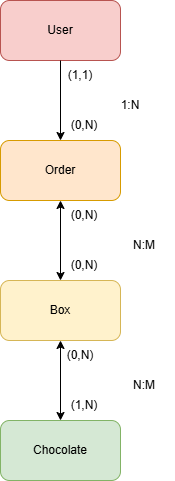

The diagram above was exported from draw.io. Its source (the exported page's mxGraphModel, read from the mxfile embedded in the PNG):
<mxGraphModel dx="1030" dy="527" grid="1" gridSize="10" guides="1" tooltips="1" connect="1" arrows="1" fold="1" page="1" pageScale="1" pageWidth="827" pageHeight="1169" math="0" shadow="0">
  <root>
    <mxCell id="0" />
    <mxCell id="1" parent="0" />
    <mxCell id="BMA4vf_0Diou-B63OZwS-1" parent="1" style="rounded=1;whiteSpace=wrap;html=1;fillColor=#f8cecc;strokeColor=#b85450;" value="" vertex="1">
      <mxGeometry height="60" width="120" x="360" y="20" as="geometry" />
    </mxCell>
    <mxCell id="BMA4vf_0Diou-B63OZwS-2" parent="1" style="rounded=1;whiteSpace=wrap;html=1;fillColor=#ffe6cc;strokeColor=#d79b00;" value="" vertex="1">
      <mxGeometry height="60" width="120" x="360" y="160" as="geometry" />
    </mxCell>
    <mxCell id="BMA4vf_0Diou-B63OZwS-3" parent="1" style="rounded=1;whiteSpace=wrap;html=1;fillColor=#fff2cc;strokeColor=#d6b656;" value="" vertex="1">
      <mxGeometry height="60" width="120" x="360" y="300" as="geometry" />
    </mxCell>
    <mxCell id="BMA4vf_0Diou-B63OZwS-4" parent="1" style="rounded=1;whiteSpace=wrap;html=1;fillColor=#d5e8d4;strokeColor=#82b366;" value="" vertex="1">
      <mxGeometry height="60" width="120" x="360" y="440" as="geometry" />
    </mxCell>
    <mxCell id="BMA4vf_0Diou-B63OZwS-9" edge="1" parent="1" source="BMA4vf_0Diou-B63OZwS-1" style="endArrow=classic;html=1;rounded=0;exitX=0.5;exitY=1;exitDx=0;exitDy=0;entryX=0.5;entryY=0;entryDx=0;entryDy=0;" target="BMA4vf_0Diou-B63OZwS-2" value="">
      <mxGeometry height="50" relative="1" width="50" as="geometry">
        <mxPoint x="390" y="300" as="sourcePoint" />
        <mxPoint x="440" y="250" as="targetPoint" />
      </mxGeometry>
    </mxCell>
    <mxCell id="BMA4vf_0Diou-B63OZwS-10" edge="1" parent="1" source="BMA4vf_0Diou-B63OZwS-3" style="endArrow=classic;startArrow=classic;html=1;rounded=0;entryX=0.5;entryY=1;entryDx=0;entryDy=0;exitX=0.5;exitY=0;exitDx=0;exitDy=0;" target="BMA4vf_0Diou-B63OZwS-2" value="">
      <mxGeometry height="50" relative="1" width="50" as="geometry">
        <mxPoint x="390" y="300" as="sourcePoint" />
        <mxPoint x="440" y="250" as="targetPoint" />
      </mxGeometry>
    </mxCell>
    <mxCell id="BMA4vf_0Diou-B63OZwS-11" edge="1" parent="1" source="BMA4vf_0Diou-B63OZwS-4" style="endArrow=classic;startArrow=classic;html=1;rounded=0;entryX=0.5;entryY=1;entryDx=0;entryDy=0;exitX=0.5;exitY=0;exitDx=0;exitDy=0;" target="BMA4vf_0Diou-B63OZwS-3" value="">
      <mxGeometry height="50" relative="1" width="50" as="geometry">
        <mxPoint x="420" y="430" as="sourcePoint" />
        <mxPoint x="440" y="250" as="targetPoint" />
      </mxGeometry>
    </mxCell>
    <mxCell id="BMA4vf_0Diou-B63OZwS-12" parent="1" style="text;html=1;whiteSpace=wrap;strokeColor=none;fillColor=none;align=center;verticalAlign=middle;rounded=0;" value="User" vertex="1">
      <mxGeometry height="30" width="60" x="390" y="35" as="geometry" />
    </mxCell>
    <mxCell id="BMA4vf_0Diou-B63OZwS-13" parent="1" style="text;html=1;whiteSpace=wrap;strokeColor=none;fillColor=none;align=center;verticalAlign=middle;rounded=0;" value="Order&lt;span style=&quot;color: rgba(0, 0, 0, 0); font-family: monospace; font-size: 0px; text-align: start; text-wrap-mode: nowrap;&quot;&gt;%3CmxGraphModel%3E%3Croot%3E%3CmxCell%20id%3D%220%22%2F%3E%3CmxCell%20id%3D%221%22%20parent%3D%220%22%2F%3E%3CmxCell%20id%3D%222%22%20parent%3D%221%22%20style%3D%22text%3Bhtml%3D1%3BwhiteSpace%3Dwrap%3BstrokeColor%3Dnone%3BfillColor%3Dnone%3Balign%3Dcenter%3BverticalAlign%3Dmiddle%3Brounded%3D0%3B%22%20value%3D%22User%22%20vertex%3D%221%22%3E%3CmxGeometry%20height%3D%2230%22%20width%3D%2260%22%20x%3D%22390%22%20y%3D%2235%22%20as%3D%22geometry%22%2F%3E%3C%2FmxCell%3E%3C%2Froot%3E%3C%2FmxGraphModel%3E&lt;/span&gt;" vertex="1">
      <mxGeometry height="30" width="60" x="390" y="175" as="geometry" />
    </mxCell>
    <mxCell id="BMA4vf_0Diou-B63OZwS-14" parent="1" style="text;html=1;whiteSpace=wrap;strokeColor=none;fillColor=none;align=center;verticalAlign=middle;rounded=0;" value="Box" vertex="1">
      <mxGeometry height="30" width="60" x="390" y="315" as="geometry" />
    </mxCell>
    <mxCell id="BMA4vf_0Diou-B63OZwS-15" parent="1" style="text;html=1;whiteSpace=wrap;strokeColor=none;fillColor=none;align=center;verticalAlign=middle;rounded=0;" value="Chocolate" vertex="1">
      <mxGeometry height="30" width="60" x="390" y="455" as="geometry" />
    </mxCell>
    <mxCell id="BMA4vf_0Diou-B63OZwS-16" parent="1" style="text;html=1;whiteSpace=wrap;strokeColor=none;fillColor=none;align=center;verticalAlign=middle;rounded=0;" value="(0,N)" vertex="1">
      <mxGeometry height="30" width="60" x="414" y="130" as="geometry" />
    </mxCell>
    <mxCell id="BMA4vf_0Diou-B63OZwS-17" parent="1" style="text;html=1;whiteSpace=wrap;strokeColor=none;fillColor=none;align=center;verticalAlign=middle;rounded=0;" value="(1,1)" vertex="1">
      <mxGeometry height="30" width="60" x="410" y="80" as="geometry" />
    </mxCell>
    <mxCell id="BMA4vf_0Diou-B63OZwS-18" parent="1" style="text;html=1;whiteSpace=wrap;strokeColor=none;fillColor=none;align=center;verticalAlign=middle;rounded=0;" value="(0,N)" vertex="1">
      <mxGeometry height="30" width="60" x="414" y="220" as="geometry" />
    </mxCell>
    <mxCell id="BMA4vf_0Diou-B63OZwS-19" parent="1" style="text;html=1;whiteSpace=wrap;strokeColor=none;fillColor=none;align=center;verticalAlign=middle;rounded=0;" value="(0,N)" vertex="1">
      <mxGeometry height="30" width="60" x="414" y="270" as="geometry" />
    </mxCell>
    <mxCell id="BMA4vf_0Diou-B63OZwS-20" parent="1" style="text;html=1;whiteSpace=wrap;strokeColor=none;fillColor=none;align=center;verticalAlign=middle;rounded=0;" value="(1,N)" vertex="1">
      <mxGeometry height="30" width="60" x="414" y="410" as="geometry" />
    </mxCell>
    <mxCell id="BMA4vf_0Diou-B63OZwS-21" parent="1" style="text;html=1;whiteSpace=wrap;strokeColor=none;fillColor=none;align=center;verticalAlign=middle;rounded=0;" value="(0,N)" vertex="1">
      <mxGeometry height="30" width="60" x="410" y="360" as="geometry" />
    </mxCell>
    <mxCell id="BMA4vf_0Diou-B63OZwS-22" parent="1" style="text;html=1;whiteSpace=wrap;strokeColor=none;fillColor=none;align=center;verticalAlign=middle;rounded=0;" value="1:N" vertex="1">
      <mxGeometry height="30" width="60" x="460" y="110" as="geometry" />
    </mxCell>
    <mxCell id="BMA4vf_0Diou-B63OZwS-23" parent="1" style="text;html=1;whiteSpace=wrap;strokeColor=none;fillColor=none;align=center;verticalAlign=middle;rounded=0;" value="N:M" vertex="1">
      <mxGeometry height="30" width="60" x="474" y="250" as="geometry" />
    </mxCell>
    <mxCell id="BMA4vf_0Diou-B63OZwS-24" parent="1" style="text;html=1;whiteSpace=wrap;strokeColor=none;fillColor=none;align=center;verticalAlign=middle;rounded=0;" value="N:M" vertex="1">
      <mxGeometry height="30" width="60" x="474" y="390" as="geometry" />
    </mxCell>
  </root>
</mxGraphModel>